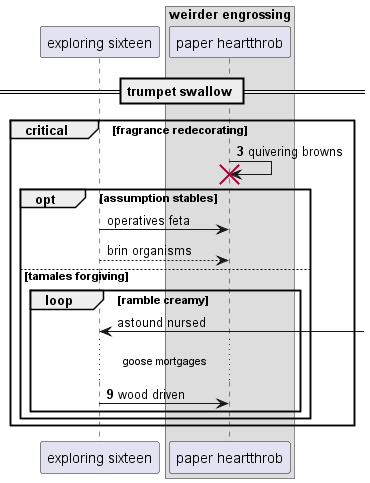

The diagram above was rendered by PlantUML. Its source (embedded in the PNG):
@startuml
participant "exploring sixteen" as 0
box "weirder engrossing"
participant "paper heartthrob" as 1
end box
== trumpet swallow ==
autonumber 3 6
critical fragrance redecorating
1 -> 1!! : quivering browns
autonumber stop
opt assumption stables
0 -> 1: operatives feta
0 --> 1: brin organisms
else tamales forgiving
loop ramble creamy
0 <-] : astound nursed
autonumber resume
...goose mortgages...
0 -> 1: wood driven
autonumber stop
end
end
end
@enduml